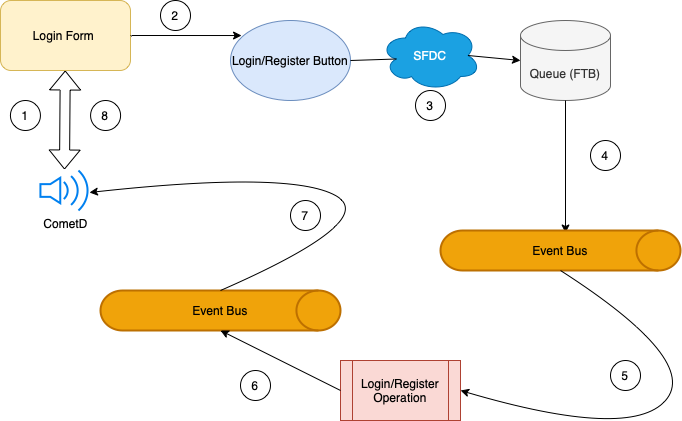

The diagram above was exported from draw.io. Its source (the exported page's mxGraphModel, read from the mxfile embedded in the PNG):
<mxGraphModel dx="946" dy="544" grid="1" gridSize="10" guides="1" tooltips="1" connect="1" arrows="1" fold="1" page="1" pageScale="1" pageWidth="827" pageHeight="1169" math="0" shadow="0">
  <root>
    <mxCell id="0" />
    <mxCell id="1" parent="0" />
    <mxCell id="4LcFw3garGKzW4vWsFn6-2" value="Login Form&amp;nbsp;" style="rounded=1;whiteSpace=wrap;html=1;fillColor=#fff2cc;strokeColor=#d6b656;" vertex="1" parent="1">
      <mxGeometry x="30" y="20" width="130" height="70" as="geometry" />
    </mxCell>
    <mxCell id="4LcFw3garGKzW4vWsFn6-6" value="CometD" style="html=1;verticalLabelPosition=bottom;align=center;labelBackgroundColor=#ffffff;verticalAlign=top;strokeWidth=2;strokeColor=#0080F0;shadow=0;dashed=0;shape=mxgraph.ios7.icons.volume_2;pointerEvents=1" vertex="1" parent="1">
      <mxGeometry x="69.92999999999999" y="190" width="50.15" height="40" as="geometry" />
    </mxCell>
    <mxCell id="4LcFw3garGKzW4vWsFn6-7" value="Login/Register Button&lt;br&gt;" style="ellipse;whiteSpace=wrap;html=1;fillColor=#dae8fc;strokeColor=#6c8ebf;" vertex="1" parent="1">
      <mxGeometry x="260" y="40" width="120" height="80" as="geometry" />
    </mxCell>
    <mxCell id="4LcFw3garGKzW4vWsFn6-8" value="" style="endArrow=classic;html=1;rounded=0;exitX=1;exitY=0.5;exitDx=0;exitDy=0;entryX=0.092;entryY=0.188;entryDx=0;entryDy=0;entryPerimeter=0;" edge="1" parent="1" source="4LcFw3garGKzW4vWsFn6-2" target="4LcFw3garGKzW4vWsFn6-7">
      <mxGeometry width="50" height="50" relative="1" as="geometry">
        <mxPoint x="390" y="310" as="sourcePoint" />
        <mxPoint x="440" y="260" as="targetPoint" />
      </mxGeometry>
    </mxCell>
    <mxCell id="4LcFw3garGKzW4vWsFn6-9" value="" style="shape=flexArrow;endArrow=classic;startArrow=classic;html=1;rounded=0;exitX=0.48;exitY=-0.025;exitDx=0;exitDy=0;exitPerimeter=0;" edge="1" parent="1" source="4LcFw3garGKzW4vWsFn6-6" target="4LcFw3garGKzW4vWsFn6-2">
      <mxGeometry width="100" height="100" relative="1" as="geometry">
        <mxPoint x="150" y="200" as="sourcePoint" />
        <mxPoint x="460" y="230" as="targetPoint" />
      </mxGeometry>
    </mxCell>
    <mxCell id="4LcFw3garGKzW4vWsFn6-10" value="Queue (FTB)" style="shape=cylinder3;whiteSpace=wrap;html=1;boundedLbl=1;backgroundOutline=1;size=15;fillColor=#f5f5f5;fontColor=#333333;strokeColor=#666666;" vertex="1" parent="1">
      <mxGeometry x="550" y="40" width="90" height="80" as="geometry" />
    </mxCell>
    <mxCell id="4LcFw3garGKzW4vWsFn6-13" value="" style="endArrow=classic;html=1;rounded=0;exitX=0.5;exitY=1;exitDx=0;exitDy=0;exitPerimeter=0;" edge="1" parent="1" source="4LcFw3garGKzW4vWsFn6-10">
      <mxGeometry width="50" height="50" relative="1" as="geometry">
        <mxPoint x="390" y="310" as="sourcePoint" />
        <mxPoint x="595" y="252.5" as="targetPoint" />
      </mxGeometry>
    </mxCell>
    <mxCell id="4LcFw3garGKzW4vWsFn6-15" value="Event Bus&lt;br&gt;" style="strokeWidth=2;html=1;shape=mxgraph.flowchart.direct_data;whiteSpace=wrap;fillColor=#f0a30a;fontColor=#000000;strokeColor=#BD7000;" vertex="1" parent="1">
      <mxGeometry x="470" y="250" width="240" height="40" as="geometry" />
    </mxCell>
    <mxCell id="4LcFw3garGKzW4vWsFn6-16" value="Login/Register Operation" style="shape=process;whiteSpace=wrap;html=1;backgroundOutline=1;fillColor=#fad9d5;strokeColor=#ae4132;" vertex="1" parent="1">
      <mxGeometry x="370" y="380" width="120" height="60" as="geometry" />
    </mxCell>
    <mxCell id="4LcFw3garGKzW4vWsFn6-18" value="Event Bus&lt;br&gt;" style="strokeWidth=2;html=1;shape=mxgraph.flowchart.direct_data;whiteSpace=wrap;fillColor=#f0a30a;fontColor=#000000;strokeColor=#BD7000;" vertex="1" parent="1">
      <mxGeometry x="130" y="310" width="240" height="40" as="geometry" />
    </mxCell>
    <mxCell id="4LcFw3garGKzW4vWsFn6-19" value="" style="endArrow=classic;html=1;rounded=0;exitX=0;exitY=0.5;exitDx=0;exitDy=0;entryX=0.5;entryY=1;entryDx=0;entryDy=0;entryPerimeter=0;" edge="1" parent="1" source="4LcFw3garGKzW4vWsFn6-16" target="4LcFw3garGKzW4vWsFn6-18">
      <mxGeometry width="50" height="50" relative="1" as="geometry">
        <mxPoint x="390" y="310" as="sourcePoint" />
        <mxPoint x="440" y="260" as="targetPoint" />
      </mxGeometry>
    </mxCell>
    <mxCell id="4LcFw3garGKzW4vWsFn6-20" value="" style="curved=1;endArrow=classic;html=1;rounded=0;exitX=0.5;exitY=0;exitDx=0;exitDy=0;exitPerimeter=0;entryX=0.978;entryY=0.55;entryDx=0;entryDy=0;entryPerimeter=0;" edge="1" parent="1" source="4LcFw3garGKzW4vWsFn6-18" target="4LcFw3garGKzW4vWsFn6-6">
      <mxGeometry width="50" height="50" relative="1" as="geometry">
        <mxPoint x="390" y="310" as="sourcePoint" />
        <mxPoint x="440" y="260" as="targetPoint" />
        <Array as="points">
          <mxPoint x="410" y="240" />
          <mxPoint x="320" y="190" />
        </Array>
      </mxGeometry>
    </mxCell>
    <mxCell id="4LcFw3garGKzW4vWsFn6-21" value="" style="curved=1;endArrow=classic;html=1;rounded=0;exitX=0.5;exitY=1;exitDx=0;exitDy=0;exitPerimeter=0;entryX=1;entryY=0.5;entryDx=0;entryDy=0;" edge="1" parent="1" source="4LcFw3garGKzW4vWsFn6-15" target="4LcFw3garGKzW4vWsFn6-16">
      <mxGeometry width="50" height="50" relative="1" as="geometry">
        <mxPoint x="390" y="310" as="sourcePoint" />
        <mxPoint x="440" y="260" as="targetPoint" />
        <Array as="points">
          <mxPoint x="730" y="380" />
          <mxPoint x="660" y="460" />
        </Array>
      </mxGeometry>
    </mxCell>
    <mxCell id="4LcFw3garGKzW4vWsFn6-22" value="1" style="ellipse;whiteSpace=wrap;html=1;aspect=fixed;" vertex="1" parent="1">
      <mxGeometry x="39.93000000000001" y="120" width="30" height="30" as="geometry" />
    </mxCell>
    <mxCell id="4LcFw3garGKzW4vWsFn6-23" value="2&lt;span style=&quot;caret-color: rgba(0, 0, 0, 0); color: rgba(0, 0, 0, 0); font-family: monospace; font-size: 0px; text-align: start;&quot;&gt;%3CmxGraphModel%3E%3Croot%3E%3CmxCell%20id%3D%220%22%2F%3E%3CmxCell%20id%3D%221%22%20parent%3D%220%22%2F%3E%3CmxCell%20id%3D%222%22%20value%3D%221%22%20style%3D%22ellipse%3BwhiteSpace%3Dwrap%3Bhtml%3D1%3Baspect%3Dfixed%3B%22%20vertex%3D%221%22%20parent%3D%221%22%3E%3CmxGeometry%20x%3D%2239.93000000000001%22%20y%3D%22120%22%20width%3D%2230%22%20height%3D%2230%22%20as%3D%22geometry%22%2F%3E%3C%2FmxCell%3E%3C%2Froot%3E%3C%2FmxGraphModel%3E&lt;/span&gt;" style="ellipse;whiteSpace=wrap;html=1;aspect=fixed;" vertex="1" parent="1">
      <mxGeometry x="190" y="20" width="30" height="30" as="geometry" />
    </mxCell>
    <mxCell id="4LcFw3garGKzW4vWsFn6-24" value="3" style="ellipse;whiteSpace=wrap;html=1;aspect=fixed;" vertex="1" parent="1">
      <mxGeometry x="445" y="110" width="30" height="30" as="geometry" />
    </mxCell>
    <mxCell id="4LcFw3garGKzW4vWsFn6-25" value="4" style="ellipse;whiteSpace=wrap;html=1;aspect=fixed;" vertex="1" parent="1">
      <mxGeometry x="620" y="160" width="30" height="30" as="geometry" />
    </mxCell>
    <mxCell id="4LcFw3garGKzW4vWsFn6-26" value="5" style="ellipse;whiteSpace=wrap;html=1;aspect=fixed;" vertex="1" parent="1">
      <mxGeometry x="640" y="380" width="30" height="30" as="geometry" />
    </mxCell>
    <mxCell id="4LcFw3garGKzW4vWsFn6-27" value="6" style="ellipse;whiteSpace=wrap;html=1;aspect=fixed;" vertex="1" parent="1">
      <mxGeometry x="270" y="390" width="30" height="30" as="geometry" />
    </mxCell>
    <mxCell id="4LcFw3garGKzW4vWsFn6-28" value="7" style="ellipse;whiteSpace=wrap;html=1;aspect=fixed;" vertex="1" parent="1">
      <mxGeometry x="320" y="220" width="30" height="30" as="geometry" />
    </mxCell>
    <mxCell id="4LcFw3garGKzW4vWsFn6-29" value="8" style="ellipse;whiteSpace=wrap;html=1;aspect=fixed;" vertex="1" parent="1">
      <mxGeometry x="120.08000000000001" y="120" width="30" height="30" as="geometry" />
    </mxCell>
    <mxCell id="4LcFw3garGKzW4vWsFn6-30" value="SFDC" style="ellipse;shape=cloud;whiteSpace=wrap;html=1;fillColor=#1ba1e2;fontColor=#ffffff;strokeColor=#006EAF;" vertex="1" parent="1">
      <mxGeometry x="410" y="40" width="100" height="70" as="geometry" />
    </mxCell>
    <mxCell id="4LcFw3garGKzW4vWsFn6-31" value="" style="endArrow=none;html=1;rounded=0;exitX=1;exitY=0.5;exitDx=0;exitDy=0;entryX=0.16;entryY=0.55;entryDx=0;entryDy=0;entryPerimeter=0;" edge="1" parent="1" source="4LcFw3garGKzW4vWsFn6-7" target="4LcFw3garGKzW4vWsFn6-30">
      <mxGeometry width="50" height="50" relative="1" as="geometry">
        <mxPoint x="390" y="310" as="sourcePoint" />
        <mxPoint x="440" y="260" as="targetPoint" />
      </mxGeometry>
    </mxCell>
    <mxCell id="4LcFw3garGKzW4vWsFn6-32" value="" style="endArrow=classic;html=1;rounded=0;exitX=0.875;exitY=0.5;exitDx=0;exitDy=0;exitPerimeter=0;entryX=0;entryY=0.5;entryDx=0;entryDy=0;entryPerimeter=0;" edge="1" parent="1" source="4LcFw3garGKzW4vWsFn6-30" target="4LcFw3garGKzW4vWsFn6-10">
      <mxGeometry width="50" height="50" relative="1" as="geometry">
        <mxPoint x="390" y="310" as="sourcePoint" />
        <mxPoint x="440" y="260" as="targetPoint" />
      </mxGeometry>
    </mxCell>
  </root>
</mxGraphModel>